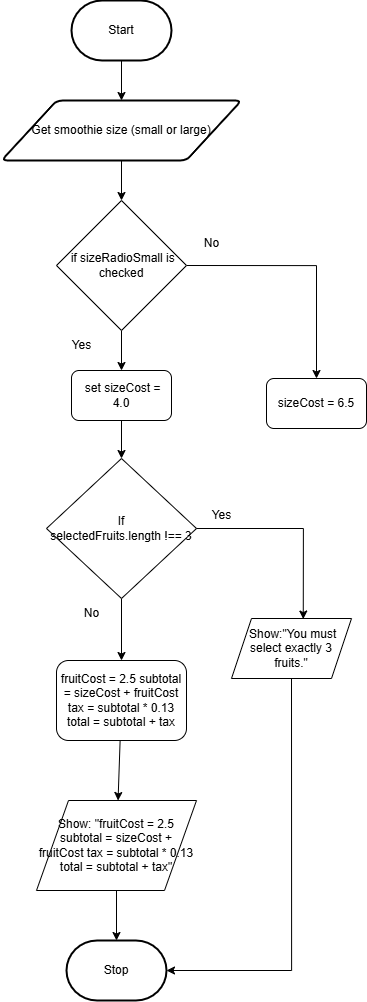

The diagram above was exported from draw.io. Its source (the exported page's mxGraphModel, read from the mxfile embedded in the PNG):
<mxGraphModel dx="1089" dy="622" grid="1" gridSize="10" guides="1" tooltips="1" connect="1" arrows="1" fold="1" page="1" pageScale="1" pageWidth="850" pageHeight="1100" math="0" shadow="0">
  <root>
    <mxCell id="0" />
    <mxCell id="1" parent="0" />
    <mxCell id="32" value="" style="edgeStyle=none;html=1;" edge="1" parent="1" source="2" target="4">
      <mxGeometry relative="1" as="geometry" />
    </mxCell>
    <mxCell id="2" value="Start" style="strokeWidth=2;html=1;shape=mxgraph.flowchart.terminator;whiteSpace=wrap;" parent="1" vertex="1">
      <mxGeometry x="230" y="380" width="100" height="60" as="geometry" />
    </mxCell>
    <mxCell id="3" value="Stop" style="strokeWidth=2;html=1;shape=mxgraph.flowchart.terminator;whiteSpace=wrap;" parent="1" vertex="1">
      <mxGeometry x="225" y="1320" width="100" height="60" as="geometry" />
    </mxCell>
    <mxCell id="31" value="" style="edgeStyle=none;html=1;" edge="1" parent="1" source="4" target="11">
      <mxGeometry relative="1" as="geometry" />
    </mxCell>
    <mxCell id="4" value="Get smoothie size (small or large)" style="shape=parallelogram;html=1;strokeWidth=2;perimeter=parallelogramPerimeter;whiteSpace=wrap;rounded=1;arcSize=12;size=0.23;" parent="1" vertex="1">
      <mxGeometry x="160" y="480" width="240" height="60" as="geometry" />
    </mxCell>
    <mxCell id="23" style="edgeStyle=orthogonalEdgeStyle;html=1;exitX=1;exitY=0.5;exitDx=0;exitDy=0;entryX=0.5;entryY=0;entryDx=0;entryDy=0;rounded=0;curved=0;" edge="1" parent="1" source="11" target="15">
      <mxGeometry relative="1" as="geometry" />
    </mxCell>
    <mxCell id="30" value="" style="edgeStyle=none;html=1;" edge="1" parent="1" source="11" target="13">
      <mxGeometry relative="1" as="geometry" />
    </mxCell>
    <mxCell id="11" value="&amp;nbsp;if sizeRadioSmall is checked" style="rhombus;whiteSpace=wrap;html=1;" vertex="1" parent="1">
      <mxGeometry x="215" y="580" width="130" height="130" as="geometry" />
    </mxCell>
    <mxCell id="12" value="Yes" style="text;html=1;align=center;verticalAlign=middle;resizable=0;points=[];autosize=1;strokeColor=none;fillColor=none;" vertex="1" parent="1">
      <mxGeometry x="220" y="710" width="40" height="30" as="geometry" />
    </mxCell>
    <mxCell id="29" value="" style="edgeStyle=none;html=1;" edge="1" parent="1" source="13" target="17">
      <mxGeometry relative="1" as="geometry" />
    </mxCell>
    <mxCell id="13" value="&amp;nbsp;set sizeCost = 4.0" style="html=1;dashed=0;whiteSpace=wrap;rounded=1;" vertex="1" parent="1">
      <mxGeometry x="230" y="750" width="100" height="50" as="geometry" />
    </mxCell>
    <mxCell id="15" value="sizeCost = 6.5" style="html=1;dashed=0;whiteSpace=wrap;rounded=1;" vertex="1" parent="1">
      <mxGeometry x="425" y="758" width="100" height="50" as="geometry" />
    </mxCell>
    <mxCell id="26" value="" style="edgeStyle=none;html=1;" edge="1" parent="1" source="17" target="20">
      <mxGeometry relative="1" as="geometry" />
    </mxCell>
    <mxCell id="17" value="If&lt;div&gt;selectedFruits.length !== 3&lt;/div&gt;" style="rhombus;whiteSpace=wrap;html=1;" vertex="1" parent="1">
      <mxGeometry x="205" y="838" width="150" height="140" as="geometry" />
    </mxCell>
    <mxCell id="19" value="&amp;nbsp;Show:&quot;You must select exactly 3 fruits.&quot;" style="shape=parallelogram;perimeter=parallelogramPerimeter;whiteSpace=wrap;html=1;fixedSize=1;" vertex="1" parent="1">
      <mxGeometry x="390" y="998" width="120" height="60" as="geometry" />
    </mxCell>
    <mxCell id="27" value="" style="edgeStyle=none;html=1;" edge="1" parent="1" source="20" target="21">
      <mxGeometry relative="1" as="geometry" />
    </mxCell>
    <mxCell id="20" value="fruitCost = 2.5 subtotal = sizeCost + fruitCost tax = subtotal * 0.13 total = subtotal + tax" style="html=1;dashed=0;whiteSpace=wrap;rounded=1;" vertex="1" parent="1">
      <mxGeometry x="215" y="1040" width="130" height="80" as="geometry" />
    </mxCell>
    <mxCell id="28" value="" style="edgeStyle=none;html=1;" edge="1" parent="1" source="21" target="3">
      <mxGeometry relative="1" as="geometry" />
    </mxCell>
    <mxCell id="21" value="Show: &quot;fruitCost = 2.5 subtotal = sizeCost + fruitCost tax = subtotal * 0.13 total = subtotal + tax&quot;" style="shape=parallelogram;perimeter=parallelogramPerimeter;whiteSpace=wrap;html=1;dashed=0;" vertex="1" parent="1">
      <mxGeometry x="195" y="1180" width="160" height="90" as="geometry" />
    </mxCell>
    <mxCell id="22" style="edgeStyle=orthogonalEdgeStyle;html=1;exitX=0.5;exitY=1;exitDx=0;exitDy=0;entryX=1;entryY=0.5;entryDx=0;entryDy=0;entryPerimeter=0;rounded=0;curved=0;" edge="1" parent="1" source="19" target="3">
      <mxGeometry relative="1" as="geometry" />
    </mxCell>
    <mxCell id="25" style="edgeStyle=orthogonalEdgeStyle;html=1;entryX=0.598;entryY=0.009;entryDx=0;entryDy=0;entryPerimeter=0;rounded=0;curved=0;" edge="1" parent="1" source="17" target="19">
      <mxGeometry relative="1" as="geometry" />
    </mxCell>
    <mxCell id="34" value="No" style="text;html=1;align=center;verticalAlign=middle;resizable=0;points=[];autosize=1;strokeColor=none;fillColor=none;" vertex="1" parent="1">
      <mxGeometry x="350" y="608" width="40" height="30" as="geometry" />
    </mxCell>
    <mxCell id="18" value="Yes" style="text;html=1;align=center;verticalAlign=middle;resizable=0;points=[];autosize=1;strokeColor=none;fillColor=none;" vertex="1" parent="1">
      <mxGeometry x="360" y="880" width="40" height="30" as="geometry" />
    </mxCell>
    <mxCell id="36" value="No" style="text;html=1;align=center;verticalAlign=middle;resizable=0;points=[];autosize=1;strokeColor=none;fillColor=none;" vertex="1" parent="1">
      <mxGeometry x="230" y="978" width="40" height="30" as="geometry" />
    </mxCell>
  </root>
</mxGraphModel>